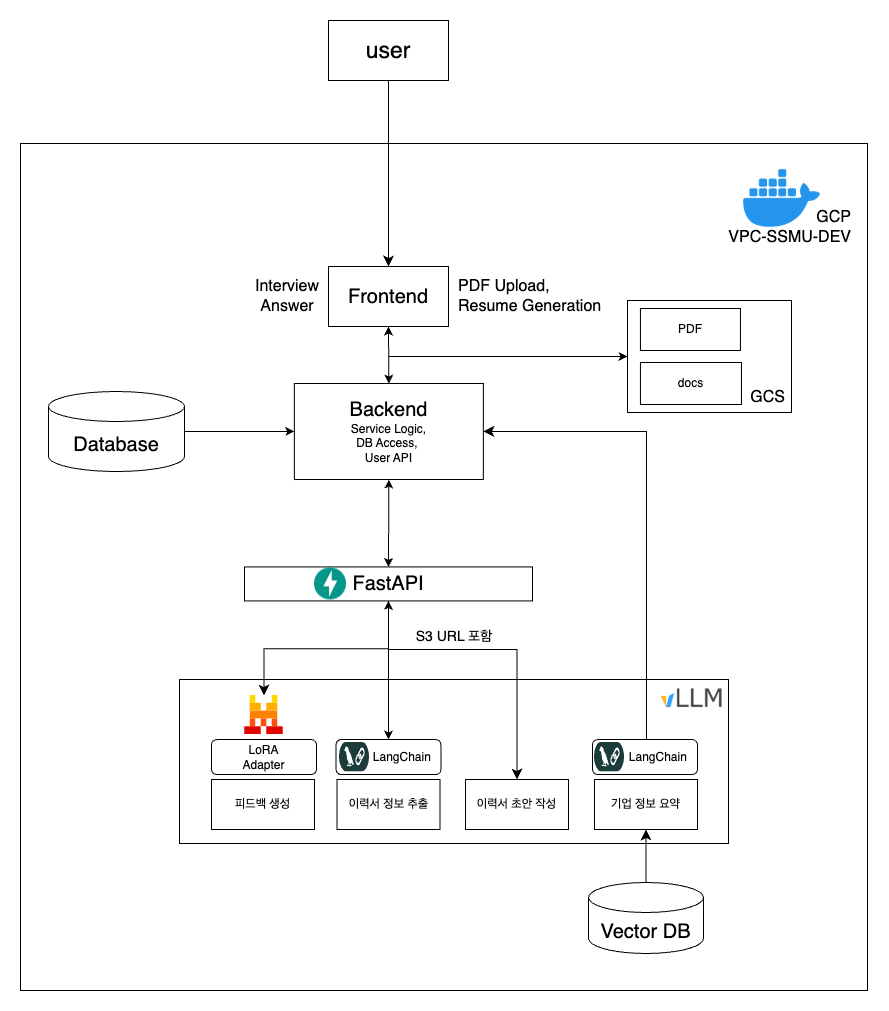

The diagram above was exported from draw.io. Its source (the exported page's mxGraphModel, read from the mxfile embedded in the PNG):
<mxGraphModel dx="2565" dy="1615" grid="0" gridSize="10" guides="1" tooltips="1" connect="1" arrows="1" fold="1" page="0" pageScale="1" pageWidth="827" pageHeight="1169" math="0" shadow="0">
  <root>
    <mxCell id="0" />
    <mxCell id="1" parent="0" />
    <mxCell id="1UJr1qsKXFJlntKMTH_P-35" value="" style="whiteSpace=wrap;html=1;aspect=fixed;" vertex="1" parent="1">
      <mxGeometry x="84" y="-254" width="847" height="847" as="geometry" />
    </mxCell>
    <mxCell id="M3K17hlKM9OVFAR8bikG-1" value="&lt;font style=&quot;font-size: 23px;&quot;&gt;user&lt;/font&gt;" style="rounded=0;whiteSpace=wrap;html=1;labelBackgroundColor=none;" parent="1" vertex="1">
      <mxGeometry x="392" y="-377" width="120" height="60" as="geometry" />
    </mxCell>
    <mxCell id="M3K17hlKM9OVFAR8bikG-2" value="&lt;font style=&quot;font-size: 20px;&quot;&gt;Frontend&lt;/font&gt;" style="rounded=0;whiteSpace=wrap;html=1;labelBackgroundColor=none;" parent="1" vertex="1">
      <mxGeometry x="392" y="-131" width="120" height="60" as="geometry" />
    </mxCell>
    <mxCell id="M3K17hlKM9OVFAR8bikG-3" value="" style="endArrow=classic;html=1;rounded=0;fontSize=12;startSize=8;endSize=8;curved=1;entryX=0.5;entryY=0;entryDx=0;entryDy=0;labelBackgroundColor=none;fontColor=default;" parent="1" source="M3K17hlKM9OVFAR8bikG-1" target="M3K17hlKM9OVFAR8bikG-2" edge="1">
      <mxGeometry width="50" height="50" relative="1" as="geometry">
        <mxPoint x="29" y="18" as="sourcePoint" />
        <mxPoint x="79" y="-32" as="targetPoint" />
      </mxGeometry>
    </mxCell>
    <mxCell id="M3K17hlKM9OVFAR8bikG-4" value="&lt;font style=&quot;font-size: 20px;&quot;&gt;Backend&lt;/font&gt;&lt;div&gt;Service Logic,&lt;/div&gt;&lt;div&gt;DB Access,&amp;nbsp;&lt;/div&gt;&lt;div&gt;User API&lt;/div&gt;" style="rounded=0;whiteSpace=wrap;html=1;labelBackgroundColor=none;" parent="1" vertex="1">
      <mxGeometry x="357.84" y="-14" width="189" height="96" as="geometry" />
    </mxCell>
    <mxCell id="v1gg-RDe4pGPaAzESdqL-39" value="" style="rounded=0;whiteSpace=wrap;html=1;fillColor=none;" parent="1" vertex="1">
      <mxGeometry x="243" y="282" width="549" height="164" as="geometry" />
    </mxCell>
    <mxCell id="M3K17hlKM9OVFAR8bikG-6" value="피드백 생성" style="rounded=0;whiteSpace=wrap;html=1;labelBackgroundColor=none;" parent="1" vertex="1">
      <mxGeometry x="275" y="382" width="103" height="50" as="geometry" />
    </mxCell>
    <mxCell id="M3K17hlKM9OVFAR8bikG-12" value="Interview&lt;div&gt;Answer&lt;/div&gt;" style="text;strokeColor=none;fillColor=none;html=1;align=center;verticalAlign=middle;whiteSpace=wrap;rounded=0;fontSize=16;labelBackgroundColor=none;" parent="1" vertex="1">
      <mxGeometry x="321" y="-116" width="60" height="30" as="geometry" />
    </mxCell>
    <mxCell id="M3K17hlKM9OVFAR8bikG-13" value="PDF Upload,&amp;nbsp;&lt;div&gt;Resume Generation&lt;/div&gt;" style="text;strokeColor=none;fillColor=none;html=1;align=left;verticalAlign=middle;whiteSpace=wrap;rounded=0;fontSize=16;labelBackgroundColor=none;" parent="1" vertex="1">
      <mxGeometry x="520" y="-116" width="153" height="30" as="geometry" />
    </mxCell>
    <mxCell id="M3K17hlKM9OVFAR8bikG-20" value="GCP&lt;div&gt;VPC-SSMU-DEV&lt;/div&gt;" style="text;strokeColor=none;fillColor=none;html=1;align=right;verticalAlign=middle;whiteSpace=wrap;rounded=0;fontSize=16;labelBackgroundColor=none;" parent="1" vertex="1">
      <mxGeometry x="723" y="-185" width="194" height="30" as="geometry" />
    </mxCell>
    <mxCell id="7i8mGkfNvhazm-njkYfs-6" value="이력서 정보 추출" style="rounded=0;whiteSpace=wrap;html=1;labelBackgroundColor=none;" parent="1" vertex="1">
      <mxGeometry x="400.5" y="382" width="103" height="50" as="geometry" />
    </mxCell>
    <mxCell id="7i8mGkfNvhazm-njkYfs-7" value="이력서 초안 작성" style="rounded=0;whiteSpace=wrap;html=1;labelBackgroundColor=none;" parent="1" vertex="1">
      <mxGeometry x="529" y="382" width="103" height="50" as="geometry" />
    </mxCell>
    <mxCell id="7i8mGkfNvhazm-njkYfs-8" value="&lt;span style=&quot;font-size: 20px;&quot;&gt;FastAPI&lt;/span&gt;" style="rounded=0;whiteSpace=wrap;html=1;labelBackgroundColor=none;" parent="1" vertex="1">
      <mxGeometry x="308" y="169.43" width="288" height="34" as="geometry" />
    </mxCell>
    <mxCell id="v1gg-RDe4pGPaAzESdqL-26" value="&lt;font style=&quot;font-size: 20px;&quot;&gt;Database&lt;/font&gt;" style="shape=cylinder3;whiteSpace=wrap;html=1;boundedLbl=1;backgroundOutline=1;size=15;" parent="1" vertex="1">
      <mxGeometry x="112" y="-6" width="136" height="80" as="geometry" />
    </mxCell>
    <mxCell id="v1gg-RDe4pGPaAzESdqL-28" value="" style="shape=image;verticalLabelPosition=bottom;labelBackgroundColor=default;verticalAlign=top;aspect=fixed;imageAspect=0;image=https://img.icons8.com/fluent/512/docker.png;" parent="1" vertex="1">
      <mxGeometry x="807" y="-236" width="77" height="77" as="geometry" />
    </mxCell>
    <mxCell id="v1gg-RDe4pGPaAzESdqL-42" value="&lt;font style=&quot;font-size: 14px;&quot;&gt;S3 URL 포함&lt;/font&gt;" style="text;strokeColor=none;align=center;fillColor=none;html=1;verticalAlign=middle;whiteSpace=wrap;rounded=0;" parent="1" vertex="1">
      <mxGeometry x="469.5" y="224" width="96" height="30" as="geometry" />
    </mxCell>
    <mxCell id="v1gg-RDe4pGPaAzESdqL-46" value="" style="rounded=0;whiteSpace=wrap;html=1;labelBackgroundColor=none;" parent="1" vertex="1">
      <mxGeometry x="691" y="-97" width="164" height="112" as="geometry" />
    </mxCell>
    <mxCell id="v1gg-RDe4pGPaAzESdqL-47" value="PDF" style="rounded=0;whiteSpace=wrap;html=1;labelBackgroundColor=none;" parent="1" vertex="1">
      <mxGeometry x="703.93" y="-89" width="100" height="42" as="geometry" />
    </mxCell>
    <mxCell id="v1gg-RDe4pGPaAzESdqL-48" value="docs" style="rounded=0;whiteSpace=wrap;html=1;labelBackgroundColor=none;" parent="1" vertex="1">
      <mxGeometry x="703.93" y="-35" width="101" height="42" as="geometry" />
    </mxCell>
    <mxCell id="v1gg-RDe4pGPaAzESdqL-49" value="GCS" style="text;strokeColor=none;fillColor=none;html=1;align=right;verticalAlign=middle;whiteSpace=wrap;rounded=0;fontSize=16;labelBackgroundColor=none;" parent="1" vertex="1">
      <mxGeometry x="842" y="-15" width="9" height="30" as="geometry" />
    </mxCell>
    <mxCell id="1UJr1qsKXFJlntKMTH_P-2" value="기업 정보 요약" style="rounded=0;whiteSpace=wrap;html=1;labelBackgroundColor=none;" vertex="1" parent="1">
      <mxGeometry x="658" y="382" width="103" height="50" as="geometry" />
    </mxCell>
    <mxCell id="1UJr1qsKXFJlntKMTH_P-4" value="" style="shape=image;verticalLabelPosition=bottom;labelBackgroundColor=default;verticalAlign=top;aspect=fixed;imageAspect=0;image=https://raw.githubusercontent.com/vllm-project/vllm/main/docs/source/assets/logos/vllm-logo-text-light.png;" vertex="1" parent="1">
      <mxGeometry x="709.07" y="286.99999999999994" width="94.86" height="27.19" as="geometry" />
    </mxCell>
    <mxCell id="1UJr1qsKXFJlntKMTH_P-5" value="LoRA&lt;div&gt;Adapter&lt;/div&gt;" style="rounded=1;whiteSpace=wrap;html=1;" vertex="1" parent="1">
      <mxGeometry x="275" y="342.07" width="105" height="35" as="geometry" />
    </mxCell>
    <mxCell id="1UJr1qsKXFJlntKMTH_P-6" value="" style="shape=image;verticalLabelPosition=bottom;labelBackgroundColor=default;verticalAlign=top;aspect=fixed;imageAspect=0;editableCssRules=.*;image=data:image/svg+xml,(base64 omitted: 896 chars);" vertex="1" parent="1">
      <mxGeometry x="308" y="297.99999999999994" width="39" height="39" as="geometry" />
    </mxCell>
    <mxCell id="1UJr1qsKXFJlntKMTH_P-18" value="&lt;span style=&quot;font-size: 20px;&quot;&gt;Vector DB&lt;/span&gt;" style="shape=cylinder3;whiteSpace=wrap;html=1;boundedLbl=1;backgroundOutline=1;size=15;" vertex="1" parent="1">
      <mxGeometry x="652" y="485" width="115" height="71" as="geometry" />
    </mxCell>
    <mxCell id="1UJr1qsKXFJlntKMTH_P-19" value="" style="endArrow=classic;html=1;rounded=0;fontSize=12;startSize=8;endSize=8;curved=1;labelBackgroundColor=none;fontColor=default;entryX=0.5;entryY=1;entryDx=0;entryDy=0;exitX=0.5;exitY=0;exitDx=0;exitDy=0;exitPerimeter=0;" edge="1" parent="1" source="1UJr1qsKXFJlntKMTH_P-18">
      <mxGeometry width="50" height="50" relative="1" as="geometry">
        <mxPoint x="764" y="723" as="sourcePoint" />
        <mxPoint x="709.5" y="432" as="targetPoint" />
      </mxGeometry>
    </mxCell>
    <mxCell id="M3K17hlKM9OVFAR8bikG-16" value="" style="shape=image;verticalLabelPosition=bottom;labelBackgroundColor=none;verticalAlign=top;aspect=fixed;imageAspect=0;image=data:image/png,(base64 omitted: 23056 chars);" parent="1" vertex="1">
      <mxGeometry x="378" y="170.43" width="32" height="32" as="geometry" />
    </mxCell>
    <mxCell id="1UJr1qsKXFJlntKMTH_P-23" value="" style="edgeStyle=elbowEdgeStyle;elbow=vertical;endArrow=classic;html=1;curved=0;rounded=0;endSize=8;startSize=8;exitX=0.5;exitY=1;exitDx=0;exitDy=0;entryX=0.5;entryY=0;entryDx=0;entryDy=0;" edge="1" parent="1" source="7i8mGkfNvhazm-njkYfs-8" target="1UJr1qsKXFJlntKMTH_P-6">
      <mxGeometry width="50" height="50" relative="1" as="geometry">
        <mxPoint x="430" y="267.93" as="sourcePoint" />
        <mxPoint x="480" y="217.93" as="targetPoint" />
      </mxGeometry>
    </mxCell>
    <mxCell id="1UJr1qsKXFJlntKMTH_P-25" value="" style="edgeStyle=elbowEdgeStyle;elbow=vertical;endArrow=classic;html=1;curved=0;rounded=0;endSize=8;startSize=8;entryX=0.5;entryY=0;entryDx=0;entryDy=0;exitX=0.5;exitY=1;exitDx=0;exitDy=0;" edge="1" parent="1" source="7i8mGkfNvhazm-njkYfs-8" target="7i8mGkfNvhazm-njkYfs-7">
      <mxGeometry width="50" height="50" relative="1" as="geometry">
        <mxPoint x="35" y="312" as="sourcePoint" />
        <mxPoint x="85" y="262" as="targetPoint" />
        <Array as="points">
          <mxPoint x="524" y="252" />
        </Array>
      </mxGeometry>
    </mxCell>
    <mxCell id="1UJr1qsKXFJlntKMTH_P-26" value="" style="endArrow=classic;startArrow=classic;html=1;rounded=0;entryX=0.5;entryY=1;entryDx=0;entryDy=0;exitX=0.5;exitY=0;exitDx=0;exitDy=0;" edge="1" parent="1" source="7i8mGkfNvhazm-njkYfs-8" target="M3K17hlKM9OVFAR8bikG-4">
      <mxGeometry width="50" height="50" relative="1" as="geometry">
        <mxPoint x="35" y="312" as="sourcePoint" />
        <mxPoint x="85" y="262" as="targetPoint" />
      </mxGeometry>
    </mxCell>
    <mxCell id="1UJr1qsKXFJlntKMTH_P-27" value="" style="endArrow=classic;startArrow=classic;html=1;rounded=0;entryX=0.5;entryY=1;entryDx=0;entryDy=0;exitX=0.5;exitY=0;exitDx=0;exitDy=0;" edge="1" parent="1" source="1UJr1qsKXFJlntKMTH_P-39" target="7i8mGkfNvhazm-njkYfs-8">
      <mxGeometry width="50" height="50" relative="1" as="geometry">
        <mxPoint x="-3" y="284" as="sourcePoint" />
        <mxPoint x="47" y="234" as="targetPoint" />
      </mxGeometry>
    </mxCell>
    <mxCell id="1UJr1qsKXFJlntKMTH_P-28" value="" style="endArrow=classic;startArrow=classic;html=1;rounded=0;exitX=0.5;exitY=0;exitDx=0;exitDy=0;entryX=0.5;entryY=1;entryDx=0;entryDy=0;" edge="1" parent="1" source="M3K17hlKM9OVFAR8bikG-4" target="M3K17hlKM9OVFAR8bikG-2">
      <mxGeometry width="50" height="50" relative="1" as="geometry">
        <mxPoint x="35" y="312" as="sourcePoint" />
        <mxPoint x="85" y="262" as="targetPoint" />
      </mxGeometry>
    </mxCell>
    <mxCell id="1UJr1qsKXFJlntKMTH_P-29" value="" style="endArrow=classic;html=1;rounded=0;entryX=0;entryY=0.5;entryDx=0;entryDy=0;" edge="1" parent="1" target="v1gg-RDe4pGPaAzESdqL-46">
      <mxGeometry width="50" height="50" relative="1" as="geometry">
        <mxPoint x="452" y="-41" as="sourcePoint" />
        <mxPoint x="503.5" y="-89" as="targetPoint" />
      </mxGeometry>
    </mxCell>
    <mxCell id="1UJr1qsKXFJlntKMTH_P-30" value="" style="edgeStyle=segmentEdgeStyle;endArrow=classic;html=1;curved=0;rounded=0;endSize=8;startSize=8;exitX=0.5;exitY=0;exitDx=0;exitDy=0;entryX=1;entryY=0.5;entryDx=0;entryDy=0;" edge="1" parent="1" source="1UJr1qsKXFJlntKMTH_P-44" target="M3K17hlKM9OVFAR8bikG-4">
      <mxGeometry width="50" height="50" relative="1" as="geometry">
        <mxPoint x="-22" y="341" as="sourcePoint" />
        <mxPoint x="28" y="291" as="targetPoint" />
        <Array as="points">
          <mxPoint x="710" y="342" />
          <mxPoint x="710" y="34" />
        </Array>
      </mxGeometry>
    </mxCell>
    <mxCell id="1UJr1qsKXFJlntKMTH_P-34" value="" style="endArrow=classic;html=1;rounded=0;exitX=1;exitY=0.5;exitDx=0;exitDy=0;exitPerimeter=0;entryX=0;entryY=0.5;entryDx=0;entryDy=0;" edge="1" parent="1" source="v1gg-RDe4pGPaAzESdqL-26" target="M3K17hlKM9OVFAR8bikG-4">
      <mxGeometry width="50" height="50" relative="1" as="geometry">
        <mxPoint x="1030" y="587" as="sourcePoint" />
        <mxPoint x="1080" y="537" as="targetPoint" />
      </mxGeometry>
    </mxCell>
    <mxCell id="1UJr1qsKXFJlntKMTH_P-39" value="&lt;span style=&quot;white-space: pre;&quot;&gt;&#09;&lt;/span&gt;LangChain" style="rounded=1;whiteSpace=wrap;html=1;" vertex="1" parent="1">
      <mxGeometry x="399.5" y="342.07" width="105" height="35" as="geometry" />
    </mxCell>
    <mxCell id="1UJr1qsKXFJlntKMTH_P-42" value="" style="shape=image;verticalLabelPosition=bottom;labelBackgroundColor=default;verticalAlign=top;aspect=fixed;imageAspect=0;editableCssRules=.*;image=data:image/svg+xml,(base64 omitted: 4260 chars);" vertex="1" parent="1">
      <mxGeometry x="403" y="344.57" width="30" height="30" as="geometry" />
    </mxCell>
    <mxCell id="1UJr1qsKXFJlntKMTH_P-44" value="&lt;span style=&quot;white-space: pre;&quot;&gt;&#09;&lt;/span&gt;LangChain" style="rounded=1;whiteSpace=wrap;html=1;" vertex="1" parent="1">
      <mxGeometry x="656" y="342.07" width="105" height="35" as="geometry" />
    </mxCell>
    <mxCell id="1UJr1qsKXFJlntKMTH_P-45" value="" style="shape=image;verticalLabelPosition=bottom;labelBackgroundColor=default;verticalAlign=top;aspect=fixed;imageAspect=0;editableCssRules=.*;image=data:image/svg+xml,(base64 omitted: 4260 chars);" vertex="1" parent="1">
      <mxGeometry x="658" y="344.57" width="30" height="30" as="geometry" />
    </mxCell>
  </root>
</mxGraphModel>